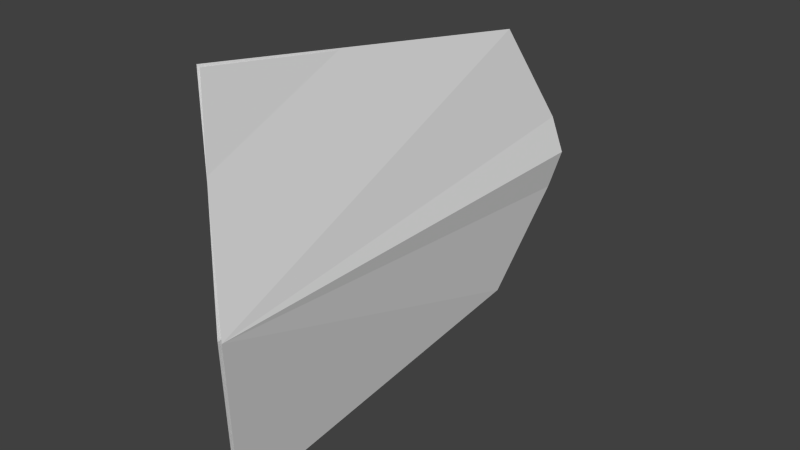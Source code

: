 # Source: shield_skull.blend  (saved by Blender 2.69.0; exported with 4.5.12 LTS)
import bpy
from mathutils import Matrix  # noqa: F401  (used for matrix-valued properties, if any)

bpy.ops.wm.read_factory_settings(use_empty=True)
scene = bpy.context.scene
scene.name = 'Scene'

# ---- collections
col_collection_1 = bpy.data.collections.new('Collection 1'); scene.collection.children.link(col_collection_1)

# ---- world
world_world = bpy.data.worlds.new('World'); scene.world = world_world
world_world.color = (0.05088, 0.05088, 0.05088)
world_world.use_sun_shadow = False
world_world.sun_shadow_jitter_overblur = 0.0
world_world.cycles.sampling_method = 'MANUAL'
world_world.cycles.sample_map_resolution = 256

# ---- meshes
me_mesh_it213_dmspritedef = bpy.data.meshes.new('MESH_IT213_DMSPRITEDEF')
me_mesh_it213_dmspritedef.from_pydata([(0.1132, -0.01529, 1.032), (0.1132, -0.01529, -1.638), (0.0638, 0.2033, -1.593), (-0.02458, 0.7888, -1.237), (-0.09672, 1.108, 0.8268), (-0.09672, -1.138, 0.8268), (-0.02458, -0.8194, -1.237), (0.0638, -0.2339, -1.593), (0.14, -0.01529, 1.032), (-0.1156, 1.117, 0.8268), (0.000448, 0.7979, -1.237), (0.08883, 0.2077, -1.593), (0.14, -0.01529, -1.638), (0.08883, -0.2383, -1.593), (0.000448, -0.8285, -1.237), (-0.07157, -1.147, 0.8268)], [], [(0, 1, 2), (0, 2, 3), (0, 3, 4), (0, 5, 6), (0, 6, 7), (0, 7, 1), (8, 9, 10), (8, 10, 11), (8, 11, 12), (8, 12, 13), (8, 13, 14), (8, 14, 15)])
_uv = me_mesh_it213_dmspritedef.uv_layers.new(name='UVMap')
_uv.uv.foreach_set('vector', [0.0, 1.0, 0.0, 0.0, 0.1953, 0.01562, 0.0, 1.0, 0.1953, 0.01562, 0.7148, 0.1484, 0.0, 1.0, 0.7148, 0.1484, 1.0, 0.9219, 0.0, 1.0, 1.0, 0.9219, 0.7148, 0.1484, 0.0, 1.0, 0.7148, 0.1484, 0.1953, 0.01562, 0.0, 1.0, 0.1953, 0.01562, 0.0, 0.0, 0.4961, 0.9766, 0.8945, 0.9023, 0.7812, 0.168, 0.4961, 0.9766, 0.7812, 0.168, 0.5742, 0.03906, 0.4961, 0.9766, 0.5742, 0.03906, 0.4961, 0.02344, 0.4961, 0.9766, 0.4961, 0.02344, 0.418, 0.03906, 0.4961, 0.9766, 0.418, 0.03906, 0.2109, 0.168, 0.4961, 0.9766, 0.2109, 0.168, 0.09766, 0.9023])
me_mesh_it213_dmspritedef.use_remesh_preserve_volume = False
me_mesh_it213_dmspritedef.use_remesh_preserve_attributes = False
me_mesh_it213_dmspritedef.use_mirror_vertex_groups = False
me_mesh_it213_dmspritedef.update()

# ---- objects
ob_mesh_it213_dmspritedef = bpy.data.objects.new('MESH_IT213_DMSPRITEDEF', me_mesh_it213_dmspritedef)

# ---- transforms, parenting, visibility, modifiers, constraints
ob_mesh_it213_dmspritedef.location = (0.0, 0.0, 0.0)
ob_mesh_it213_dmspritedef.rotation_euler = (1.571, -0.0, 0.0)
ob_mesh_it213_dmspritedef.lineart.crease_threshold = 0.0

# ---- collection membership
col_collection_1.objects.link(ob_mesh_it213_dmspritedef)

# ---- scene / render settings (as saved in the file)
scene.frame_start = 1; scene.frame_end = 250; scene.frame_set(29)
scene.render.engine = 'BLENDER_EEVEE_NEXT'
scene.render.image_settings.color_mode = 'RGB'
scene.render.image_settings.compression = 90
scene.render.resolution_percentage = 50
scene.render.dither_intensity = 0.0
scene.cycles.use_denoising = False
scene.cycles.samples = 10
scene.cycles.sampling_pattern = 'TABULATED_SOBOL'
scene.cycles.light_sampling_threshold = 0.0
scene.cycles.use_adaptive_sampling = False
scene.cycles.use_light_tree = False
scene.cycles.blur_glossy = 0.0
scene.cycles.volume_bounces = 1
scene.cycles.pixel_filter_type = 'GAUSSIAN'
scene.cycles.sample_clamp_indirect = 0.0
scene.view_settings.view_transform = 'Standard'
bpy.context.view_layer.update()

# ---- added for rendering (the .blend has no active camera and no usable light): camera, sun
cam_auto = bpy.data.cameras.new('AutoCamera')
cam_auto.lens = 50.0
cam_auto.sensor_width = 36.0
cam_auto.clip_end = 1000.0
ob_auto_camera = bpy.data.objects.new('AutoCamera', cam_auto)
scene.collection.objects.link(ob_auto_camera)
ob_auto_camera.location = (3.26015, -3.59472, 2.5831)
ob_auto_camera.rotation_euler = (1.09748, -7.21219e-08, 0.694738)
scene.camera = ob_auto_camera
light_auto_sun = bpy.data.lights.new('AutoSun', 'SUN')
light_auto_sun.energy = 3.0
light_auto_sun.angle = 0.0523599
ob_auto_sun = bpy.data.objects.new('AutoSun', light_auto_sun)
scene.collection.objects.link(ob_auto_sun)
ob_auto_sun.rotation_euler = (0.872665, 0.174533, 0.523599)
bpy.context.view_layer.update()

